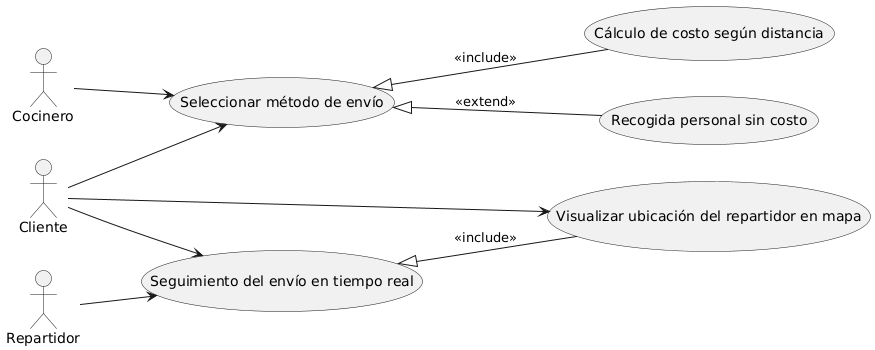

The diagram above was rendered by PlantUML. Its source (embedded in the PNG):
@startuml
left to right direction

actor Cliente
actor Cocinero
actor Repartidor

usecase "Seleccionar método de envío" as SeleccionarEnvio
usecase "Cálculo de costo según distancia" as CalculoCosto
usecase "Recogida personal sin costo" as RecogidaGratuita
usecase "Seguimiento del envío en tiempo real" as SeguimientoEnvio
usecase "Visualizar ubicación del repartidor en mapa" as UbicacionRepartidor

Cliente --> SeleccionarEnvio
Cliente --> SeguimientoEnvio
Cliente --> UbicacionRepartidor

Cocinero --> SeleccionarEnvio
Repartidor --> SeguimientoEnvio

SeleccionarEnvio <|-- CalculoCosto : <<include>>
SeleccionarEnvio <|-- RecogidaGratuita : <<extend>>
SeguimientoEnvio <|-- UbicacionRepartidor : <<include>>
@enduml